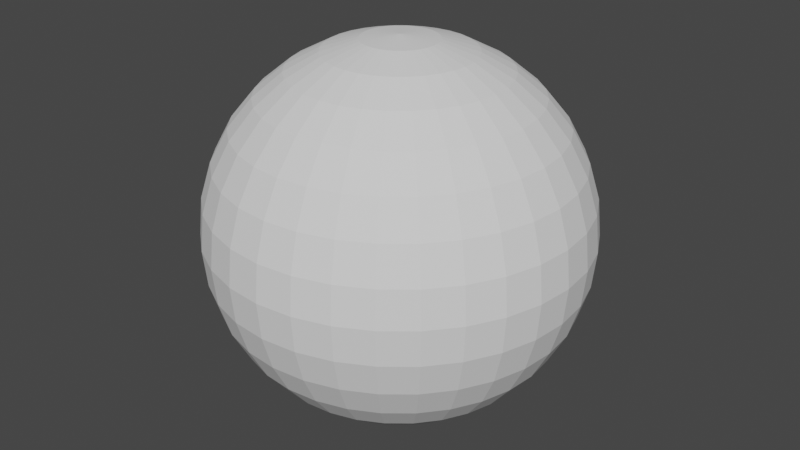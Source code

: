 # Source: videoSphere.blend  (saved by Blender 2.92.15; exported with 4.5.12 LTS)
import bpy
from mathutils import Matrix  # noqa: F401  (used for matrix-valued properties, if any)

bpy.ops.wm.read_factory_settings(use_empty=True)
scene = bpy.context.scene
scene.name = 'Scene'

# ---- collections
col_collection = bpy.data.collections.new('Collection'); scene.collection.children.link(col_collection)

# ---- world
world_world = bpy.data.worlds.new('World'); scene.world = world_world
world_world.use_nodes = True; world_world.node_tree.nodes.clear()
_N = world_world.node_tree.nodes; _L = world_world.node_tree.links
n0 = _N.new('ShaderNodeOutputWorld'); n0.name = 'World Output'; n0.location = (300, 300)
n1 = _N.new('ShaderNodeBackground'); n1.name = 'Background'; n1.location = (10, 300)
n1.inputs[0].default_value = (0.05088, 0.05088, 0.05088, 1.0)
_L.new(n1.outputs[0], n0.inputs[0])
n0.is_active_output = True
world_world.color = (0.05088, 0.05088, 0.05088)
world_world.use_sun_shadow = False
world_world.sun_shadow_jitter_overblur = 0.0

# ---- meshes
me_sphere = bpy.data.meshes.new('Sphere')
me_sphere.from_pydata([(0.09428, -2.689e-08, 0.474), (0.1849, 6.613e-09, 0.4465), (0.2685, 3.749e-08, 0.4018), (0.3417, 6.455e-08, 0.3417), (0.4018, 8.676e-08, 0.2685), (0.4465, 1.033e-07, 0.1849), (0.474, 1.134e-07, 0.09428), (0.4833, 1.169e-07, 3.649e-08), (0.474, 1.134e-07, -0.09428), (0.2685, 3.749e-08, -0.4018), (0.09247, -0.01839, 0.474), (0.1814, -0.03608, 0.4465), (0.2633, -0.05238, 0.4018), (0.3352, -0.06667, 0.3417), (0.3941, -0.07839, 0.2685), (0.4379, -0.0871, 0.1849), (0.4649, -0.09247, 0.09428), (0.474, -0.09428, 3.649e-08), (0.4649, -0.09247, -0.09428), (0.4379, -0.0871, -0.1849), (0.3941, -0.07839, -0.2685), (0.3352, -0.06667, -0.3417), (0.2633, -0.05238, -0.4018), (0.1814, -0.03608, -0.4465), (0.09247, -0.01839, -0.474), (0.0871, -0.03608, 0.474), (0.1709, -0.07077, 0.4465), (0.248, -0.1027, 0.4018), (0.3157, -0.1308, 0.3417), (0.3712, -0.1538, 0.2685), (0.4125, -0.1709, 0.1849), (0.4379, -0.1814, 0.09428), (0.4465, -0.1849, 3.649e-08), (0.4379, -0.1814, -0.09428), (0.4125, -0.1709, -0.1849), (0.3712, -0.1538, -0.2685), (0.3157, -0.1308, -0.3417), (0.248, -0.1027, -0.4018), (0.1709, -0.07077, -0.4465), (0.0871, -0.03608, -0.474), (0.07839, -0.05238, 0.474), (0.1538, -0.1027, 0.4465), (0.2232, -0.1492, 0.4018), (0.2841, -0.1898, 0.3417), (0.3341, -0.2232, 0.2685), (0.3712, -0.248, 0.1849), (0.3941, -0.2633, 0.09428), (0.4018, -0.2685, 3.649e-08), (0.3941, -0.2633, -0.09428), (0.3712, -0.248, -0.1849), (0.3341, -0.2232, -0.2685), (0.2841, -0.1898, -0.3417), (0.2232, -0.1492, -0.4018), (0.1538, -0.1027, -0.4465), (0.07839, -0.05238, -0.474), (0.06667, -0.06667, 0.474), (0.1308, -0.1308, 0.4465), (0.1898, -0.1898, 0.4018), (0.2416, -0.2416, 0.3417), (0.2841, -0.2841, 0.2685), (0.3157, -0.3157, 0.1849), (0.3352, -0.3352, 0.09428), (0.3417, -0.3417, 3.649e-08), (0.3352, -0.3352, -0.09428), (0.3157, -0.3157, -0.1849), (0.2841, -0.2841, -0.2685), (0.2416, -0.2416, -0.3417), (0.1898, -0.1898, -0.4018), (0.1308, -0.1308, -0.4465), (0.06667, -0.06667, -0.474), (0.05238, -0.07839, 0.474), (0.1027, -0.1538, 0.4465), (0.1492, -0.2232, 0.4018), (0.1898, -0.2841, 0.3417), (0.2232, -0.3341, 0.2685), (0.248, -0.3712, 0.1849), (0.2633, -0.3941, 0.09428), (0.2685, -0.4018, 3.649e-08), (0.2633, -0.3941, -0.09428), (0.248, -0.3712, -0.1849), (0.2232, -0.3341, -0.2685), (0.1898, -0.2841, -0.3417), (0.1492, -0.2232, -0.4018), (0.1027, -0.1538, -0.4465), (0.05238, -0.07839, -0.474), (0.03608, -0.0871, 0.474), (0.07077, -0.1709, 0.4465), (0.1027, -0.248, 0.4018), (0.1308, -0.3157, 0.3417), (0.1538, -0.3712, 0.2685), (0.1709, -0.4125, 0.1849), (0.1814, -0.4379, 0.09428), (0.1849, -0.4465, 3.649e-08), (0.1814, -0.4379, -0.09428), (0.1709, -0.4125, -0.1849), (0.1538, -0.3712, -0.2685), (0.1308, -0.3157, -0.3417), (0.1027, -0.248, -0.4018), (0.07077, -0.1709, -0.4465), (0.03608, -0.0871, -0.474), (0.01839, -0.09247, 0.474), (0.03608, -0.1814, 0.4465), (0.05238, -0.2633, 0.4018), (0.06667, -0.3352, 0.3417), (0.07839, -0.3941, 0.2685), (0.0871, -0.4379, 0.1849), (0.09247, -0.4649, 0.09428), (0.09428, -0.474, 3.649e-08), (0.09247, -0.4649, -0.09428), (0.0871, -0.4379, -0.1849), (0.07839, -0.3941, -0.2685), (0.06667, -0.3352, -0.3417), (0.05238, -0.2633, -0.4018), (0.03608, -0.1814, -0.4465), (0.01839, -0.09247, -0.474), (2.514e-08, -0.09428, 0.474), (6.224e-08, -0.1849, 0.4465), (9.672e-08, -0.2685, 0.4018), (1.202e-07, -0.3417, 0.3417), (1.352e-07, -0.4018, 0.2685), (1.805e-07, -0.4465, 0.1849), (1.33e-07, -0.474, 0.09428), (1.437e-07, -0.4833, 3.649e-08), (1.33e-07, -0.474, -0.09428), (2.021e-07, -0.4465, -0.1849), (1.352e-07, -0.4018, -0.2685), (1.202e-07, -0.3417, -0.3417), (8.231e-08, -0.2685, -0.4018), (6.944e-08, -0.1849, -0.4465), (3.414e-08, -0.09428, -0.474), (-0.01839, -0.09247, 0.474), (-0.03608, -0.1814, 0.4465), (-0.05238, -0.2633, 0.4018), (-0.06667, -0.3352, 0.3417), (-0.07839, -0.3941, 0.2685), (-0.0871, -0.4379, 0.1849), (-0.09247, -0.4649, 0.09428), (-0.09428, -0.474, 3.649e-08), (-0.09247, -0.4649, -0.09428), (-0.0871, -0.4379, -0.1849), (-0.07839, -0.3941, -0.2685), (-0.06667, -0.3352, -0.3417), (-0.05238, -0.2633, -0.4018), (-0.03608, -0.1814, -0.4465), (-0.01839, -0.09247, -0.474), (-0.03608, -0.0871, 0.474), (-0.07077, -0.1709, 0.4465), (-0.1027, -0.248, 0.4018), (-0.1308, -0.3157, 0.3417), (-0.1538, -0.3712, 0.2685), (-0.1709, -0.4125, 0.1849), (-0.1814, -0.4379, 0.09428), (-0.1849, -0.4465, 3.649e-08), (-0.1814, -0.4379, -0.09428), (-0.1709, -0.4125, -0.1849), (-0.1538, -0.3712, -0.2685), (-0.1308, -0.3157, -0.3417), (-0.1027, -0.248, -0.4018), (-0.07077, -0.1709, -0.4465), (-0.03608, -0.0871, -0.474), (-0.05238, -0.07839, 0.474), (-0.1027, -0.1538, 0.4465), (-0.1492, -0.2232, 0.4018), (-0.1898, -0.2841, 0.3417), (-0.2232, -0.3341, 0.2685), (-0.248, -0.3712, 0.1849), (-0.2633, -0.3941, 0.09428), (-0.2685, -0.4018, 3.649e-08), (-0.2633, -0.3941, -0.09428), (-0.248, -0.3712, -0.1849), (-0.2232, -0.3341, -0.2685), (-0.1898, -0.2841, -0.3417), (-0.1492, -0.2232, -0.4018), (-0.1027, -0.1538, -0.4465), (-0.05238, -0.07839, -0.474), (-0.06667, -0.06667, 0.474), (-0.1308, -0.1308, 0.4465), (-0.1898, -0.1898, 0.4018), (-0.2416, -0.2416, 0.3417), (-0.2841, -0.2841, 0.2685), (-0.3157, -0.3157, 0.1849), (-0.3352, -0.3352, 0.09428), (-0.3417, -0.3417, 3.649e-08), (-0.3352, -0.3352, -0.09428), (-0.3157, -0.3157, -0.1849), (-0.2841, -0.2841, -0.2685), (-0.2416, -0.2416, -0.3417), (-0.1898, -0.1898, -0.4018), (-0.1308, -0.1308, -0.4465), (-0.06667, -0.06667, -0.474), (-0.07839, -0.05238, 0.474), (-0.1538, -0.1027, 0.4465), (-0.2232, -0.1492, 0.4018), (-0.2841, -0.1898, 0.3417), (-0.3341, -0.2232, 0.2685), (-0.3712, -0.248, 0.1849), (-0.3941, -0.2633, 0.09428), (-0.4018, -0.2685, 3.649e-08), (-0.3941, -0.2633, -0.09428), (-0.3712, -0.248, -0.1849), (-0.3341, -0.2232, -0.2685), (-0.2841, -0.1898, -0.3417), (-0.2232, -0.1492, -0.4018), (-0.1538, -0.1027, -0.4465), (-0.07839, -0.05238, -0.474), (-9.321e-09, -6.173e-08, -0.4833), (-0.0871, -0.03608, 0.474), (-0.1709, -0.07077, 0.4465), (-0.248, -0.1027, 0.4018), (-0.3157, -0.1308, 0.3417), (-0.3712, -0.1538, 0.2685), (-0.4125, -0.1709, 0.1849), (-0.4379, -0.1814, 0.09428), (-0.4465, -0.1849, 3.649e-08), (-0.4379, -0.1814, -0.09428), (-0.4125, -0.1709, -0.1849), (-0.3712, -0.1538, -0.2685), (-0.3157, -0.1308, -0.3417), (-0.248, -0.1027, -0.4018), (-0.1709, -0.07077, -0.4465), (-0.0871, -0.03608, -0.474), (-0.09247, -0.01839, 0.474), (-0.1814, -0.03608, 0.4465), (-0.2633, -0.05238, 0.4018), (-0.3352, -0.06667, 0.3417), (-0.3941, -0.07839, 0.2685), (-0.4379, -0.0871, 0.1849), (-0.4649, -0.09247, 0.09428), (-0.474, -0.09428, 3.649e-08), (-0.4649, -0.09247, -0.09428), (-0.4379, -0.0871, -0.1849), (-0.3941, -0.07839, -0.2685), (-0.3352, -0.06667, -0.3417), (-0.2633, -0.05238, -0.4018), (-0.1814, -0.03608, -0.4465), (-0.09247, -0.01839, -0.474), (-0.09428, -9.309e-08, 0.474), (-0.1849, -1.5e-07, 0.4465), (-0.2685, -1.737e-07, 0.4018), (-0.3417, -1.755e-07, 0.3417), (-0.4018, -1.689e-07, 0.2685), (-0.4465, -2.574e-07, 0.1849), (-0.474, -1.956e-07, 0.09428), (-0.4833, -1.918e-07, 3.649e-08), (-0.474, -1.956e-07, -0.09428), (-0.4465, -2.574e-07, -0.1849), (-0.4018, -1.689e-07, -0.2685), (-0.3417, -1.755e-07, -0.3417), (-0.2685, -1.557e-07, -0.4018), (-0.1849, -1.32e-07, -0.4465), (-0.09428, -9.849e-08, -0.474), (-0.09247, 0.01839, 0.474), (-0.1814, 0.03608, 0.4465), (-0.2633, 0.05238, 0.4018), (-0.3352, 0.06667, 0.3417), (-0.3941, 0.07839, 0.2685), (-0.4379, 0.0871, 0.1849), (-0.4649, 0.09247, 0.09428), (-0.474, 0.09428, 3.649e-08), (-0.4649, 0.09247, -0.09428), (-0.4379, 0.0871, -0.1849), (-0.3941, 0.07839, -0.2685), (-0.3352, 0.06667, -0.3417), (-0.2633, 0.05238, -0.4018), (-0.1814, 0.03608, -0.4465), (-0.09247, 0.01839, -0.474), (-0.0871, 0.03608, 0.474), (-0.1709, 0.07077, 0.4465), (-0.248, 0.1027, 0.4018), (-0.3157, 0.1308, 0.3417), (-0.3712, 0.1538, 0.2685), (-0.4125, 0.1709, 0.1849), (-0.4379, 0.1814, 0.09428), (-0.4465, 0.1849, 3.649e-08), (-0.4379, 0.1814, -0.09428), (-0.4125, 0.1709, -0.1849), (-0.3712, 0.1538, -0.2685), (-0.3157, 0.1308, -0.3417), (-0.248, 0.1027, -0.4018), (-0.1709, 0.07077, -0.4465), (-0.0871, 0.03608, -0.474), (-0.07839, 0.05238, 0.474), (-0.1538, 0.1027, 0.4465), (-0.2232, 0.1492, 0.4018), (-0.2841, 0.1898, 0.3417), (-0.3341, 0.2232, 0.2685), (-0.3712, 0.248, 0.1849), (-0.3941, 0.2633, 0.09428), (-0.4018, 0.2685, 3.649e-08), (-0.3941, 0.2633, -0.09428), (-0.3712, 0.248, -0.1849), (-0.3341, 0.2232, -0.2685), (-0.2841, 0.1898, -0.3417), (-0.2232, 0.1492, -0.4018), (-0.1538, 0.1027, -0.4465), (-0.07839, 0.05238, -0.474), (-1.207e-07, 4.962e-08, 0.4833), (-0.06667, 0.06667, 0.474), (-0.1308, 0.1308, 0.4465), (-0.1898, 0.1898, 0.4018), (-0.2416, 0.2416, 0.3417), (-0.2841, 0.2841, 0.2685), (-0.3157, 0.3157, 0.1849), (-0.3352, 0.3352, 0.09428), (-0.3417, 0.3417, 3.649e-08), (-0.3352, 0.3352, -0.09428), (-0.3157, 0.3157, -0.1849), (-0.2841, 0.2841, -0.2685), (-0.2416, 0.2416, -0.3417), (-0.1898, 0.1898, -0.4018), (-0.1308, 0.1308, -0.4465), (-0.06667, 0.06667, -0.474), (-0.05238, 0.07839, 0.474), (-0.1027, 0.1538, 0.4465), (-0.1492, 0.2232, 0.4018), (-0.1898, 0.2841, 0.3417), (-0.2232, 0.3341, 0.2685), (-0.248, 0.3712, 0.1849), (-0.2633, 0.3941, 0.09428), (-0.2685, 0.4018, 3.649e-08), (-0.2633, 0.3941, -0.09428), (-0.248, 0.3712, -0.1849), (-0.2232, 0.3341, -0.2685), (-0.1898, 0.2841, -0.3417), (-0.1492, 0.2232, -0.4018), (-0.1027, 0.1538, -0.4465), (-0.05238, 0.07839, -0.474), (-0.03608, 0.0871, 0.474), (-0.07077, 0.1709, 0.4465), (-0.1027, 0.248, 0.4018), (-0.1308, 0.3157, 0.3417), (-0.1538, 0.3712, 0.2685), (-0.1709, 0.4125, 0.1849), (-0.1814, 0.4379, 0.09428), (-0.1849, 0.4465, 3.649e-08), (-0.1814, 0.4379, -0.09428), (-0.1709, 0.4125, -0.1849), (-0.1538, 0.3712, -0.2685), (-0.1308, 0.3157, -0.3417), (-0.1027, 0.248, -0.4018), (-0.07077, 0.1709, -0.4465), (-0.03608, 0.0871, -0.474), (-0.01839, 0.09247, 0.474), (-0.03608, 0.1814, 0.4465), (-0.05238, 0.2633, 0.4018), (-0.06667, 0.3352, 0.3417), (-0.07839, 0.3941, 0.2685), (-0.0871, 0.4379, 0.1849), (-0.09247, 0.4649, 0.09428), (-0.09428, 0.474, 3.649e-08), (-0.09247, 0.4649, -0.09428), (-0.0871, 0.4379, -0.1849), (-0.07839, 0.3941, -0.2685), (-0.06667, 0.3352, -0.3417), (-0.05238, 0.2633, -0.4018), (-0.03608, 0.1814, -0.4465), (-0.01839, 0.09247, -0.474), (-3.734e-08, 0.09428, 0.474), (-5.644e-08, 0.1849, 0.4465), (-8.732e-08, 0.2685, 0.4018), (-6.758e-08, 0.3417, 0.3417), (-6.818e-08, 0.4018, 0.2685), (-1.711e-07, 0.4465, 0.1849), (-7.325e-08, 0.474, 0.09428), (-9.828e-08, 0.4833, 3.649e-08), (-7.325e-08, 0.474, -0.09428), (-1.711e-07, 0.4465, -0.1849), (-6.818e-08, 0.4018, -0.2685), (-6.758e-08, 0.3417, -0.3417), (-7.652e-08, 0.2685, -0.4018), (-4.204e-08, 0.1849, -0.4465), (-3.915e-08, 0.09428, -0.474), (0.01839, 0.09247, 0.474), (0.03608, 0.1814, 0.4465), (0.05238, 0.2633, 0.4018), (0.06667, 0.3352, 0.3417), (0.07839, 0.3941, 0.2685), (0.0871, 0.4379, 0.1849), (0.09247, 0.4649, 0.09428), (0.09428, 0.474, 3.649e-08), (0.09247, 0.4649, -0.09428), (0.0871, 0.4379, -0.1849), (0.07839, 0.3941, -0.2685), (0.06667, 0.3352, -0.3417), (0.05238, 0.2633, -0.4018), (0.03608, 0.1814, -0.4465), (0.01839, 0.09247, -0.474), (0.03608, 0.0871, 0.474), (0.07077, 0.1709, 0.4465), (0.1027, 0.248, 0.4018), (0.1308, 0.3157, 0.3417), (0.1538, 0.3712, 0.2685), (0.1709, 0.4125, 0.1849), (0.1814, 0.4379, 0.09428), (0.1849, 0.4465, 3.649e-08), (0.1814, 0.4379, -0.09428), (0.1709, 0.4125, -0.1849), (0.1538, 0.3712, -0.2685), (0.1308, 0.3157, -0.3417), (0.1027, 0.248, -0.4018), (0.07077, 0.1709, -0.4465), (0.03608, 0.0871, -0.474), (0.05238, 0.07839, 0.474), (0.1027, 0.1538, 0.4465), (0.1492, 0.2232, 0.4018), (0.1898, 0.2841, 0.3417), (0.2232, 0.3341, 0.2685), (0.248, 0.3712, 0.1849), (0.2633, 0.3941, 0.09428), (0.2685, 0.4018, 3.649e-08), (0.2633, 0.3941, -0.09428), (0.248, 0.3712, -0.1849), (0.2232, 0.3341, -0.2685), (0.1898, 0.2841, -0.3417), (0.1492, 0.2232, -0.4018), (0.1027, 0.1538, -0.4465), (0.05238, 0.07839, -0.474), (0.06667, 0.06667, 0.474), (0.1308, 0.1308, 0.4465), (0.1898, 0.1898, 0.4018), (0.2416, 0.2416, 0.3417), (0.2841, 0.2841, 0.2685), (0.3157, 0.3157, 0.1849), (0.3352, 0.3352, 0.09428), (0.3417, 0.3417, 3.649e-08), (0.3352, 0.3352, -0.09428), (0.3157, 0.3157, -0.1849), (0.2841, 0.2841, -0.2685), (0.2416, 0.2416, -0.3417), (0.1898, 0.1898, -0.4018), (0.1308, 0.1308, -0.4465), (0.06667, 0.06667, -0.474), (0.07839, 0.05238, 0.474), (0.1538, 0.1027, 0.4465), (0.2232, 0.1492, 0.4018), (0.2841, 0.1898, 0.3417), (0.3341, 0.2232, 0.2685), (0.3712, 0.248, 0.1849), (0.3941, 0.2633, 0.09428), (0.4018, 0.2685, 3.649e-08), (0.3941, 0.2633, -0.09428), (0.3712, 0.248, -0.1849), (0.3341, 0.2232, -0.2685), (0.2841, 0.1898, -0.3417), (0.2232, 0.1492, -0.4018), (0.1538, 0.1027, -0.4465), (0.07839, 0.05238, -0.474), (0.0871, 0.03608, 0.474), (0.1709, 0.07077, 0.4465), (0.248, 0.1027, 0.4018), (0.3157, 0.1308, 0.3417), (0.3712, 0.1538, 0.2685), (0.4125, 0.1709, 0.1849), (0.4379, 0.1814, 0.09428), (0.4465, 0.1849, 3.649e-08), (0.4379, 0.1814, -0.09428), (0.4125, 0.1709, -0.1849), (0.3712, 0.1538, -0.2685), (0.3157, 0.1308, -0.3417), (0.248, 0.1027, -0.4018), (0.1709, 0.07077, -0.4465), (0.0871, 0.03608, -0.474), (0.09247, 0.01839, 0.474), (0.1814, 0.03608, 0.4465), (0.2633, 0.05238, 0.4018), (0.3352, 0.06667, 0.3417), (0.3941, 0.07839, 0.2685), (0.4379, 0.0871, 0.1849), (0.4649, 0.09247, 0.09428), (0.474, 0.09428, 3.649e-08), (0.4649, 0.09247, -0.09428), (0.4379, 0.0871, -0.1849), (0.3941, 0.07839, -0.2685), (0.3352, 0.06667, -0.3417), (0.2633, 0.05238, -0.4018), (0.1814, 0.03608, -0.4465), (0.09247, 0.01839, -0.474), (0.4465, 7.255e-08, -0.1849), (0.4018, -4.477e-08, -0.2685), (0.3417, -9.375e-09, -0.3417), (0.1849, -3.131e-08, -0.4465), (0.09428, -3.421e-08, -0.474)], [], [(4, 14, 13, 3), (9, 22, 21, 479), (5, 15, 14, 4), (480, 23, 22, 9), (6, 16, 15, 5), (481, 24, 23, 480), (7, 17, 16, 6), (0, 10, 296), (205, 24, 481), (8, 18, 17, 7), (1, 11, 10, 0), (477, 19, 18, 8), (2, 12, 11, 1), (478, 20, 19, 477), (3, 13, 12, 2), (479, 21, 20, 478), (20, 35, 34, 19), (13, 28, 27, 12), (21, 36, 35, 20), (14, 29, 28, 13), (22, 37, 36, 21), (15, 30, 29, 14), (23, 38, 37, 22), (16, 31, 30, 15), (24, 39, 38, 23), (17, 32, 31, 16), (10, 25, 296), (205, 39, 24), (18, 33, 32, 17), (11, 26, 25, 10), (19, 34, 33, 18), (12, 27, 26, 11), (39, 54, 53, 38), (32, 47, 46, 31), (25, 40, 296), (205, 54, 39), (33, 48, 47, 32), (26, 41, 40, 25), (34, 49, 48, 33), (27, 42, 41, 26), (35, 50, 49, 34), (28, 43, 42, 27), (36, 51, 50, 35), (29, 44, 43, 28), (37, 52, 51, 36), (30, 45, 44, 29), (38, 53, 52, 37), (31, 46, 45, 30), (51, 66, 65, 50), (44, 59, 58, 43), (52, 67, 66, 51), (45, 60, 59, 44), (53, 68, 67, 52), (46, 61, 60, 45), (54, 69, 68, 53), (47, 62, 61, 46), (40, 55, 296), (205, 69, 54), (48, 63, 62, 47), (41, 56, 55, 40), (49, 64, 63, 48), (42, 57, 56, 41), (50, 65, 64, 49), (43, 58, 57, 42), (55, 70, 296), (205, 84, 69), (63, 78, 77, 62), (56, 71, 70, 55), (64, 79, 78, 63), (57, 72, 71, 56), (65, 80, 79, 64), (58, 73, 72, 57), (66, 81, 80, 65), (59, 74, 73, 58), (67, 82, 81, 66), (60, 75, 74, 59), (68, 83, 82, 67), (61, 76, 75, 60), (69, 84, 83, 68), (62, 77, 76, 61), (74, 89, 88, 73), (82, 97, 96, 81), (75, 90, 89, 74), (83, 98, 97, 82), (76, 91, 90, 75), (84, 99, 98, 83), (77, 92, 91, 76), (70, 85, 296), (205, 99, 84), (78, 93, 92, 77), (71, 86, 85, 70), (79, 94, 93, 78), (72, 87, 86, 71), (80, 95, 94, 79), (73, 88, 87, 72), (81, 96, 95, 80), (93, 108, 107, 92), (86, 101, 100, 85), (94, 109, 108, 93), (87, 102, 101, 86), (95, 110, 109, 94), (88, 103, 102, 87), (96, 111, 110, 95), (89, 104, 103, 88), (97, 112, 111, 96), (90, 105, 104, 89), (98, 113, 112, 97), (91, 106, 105, 90), (99, 114, 113, 98), (92, 107, 106, 91), (85, 100, 296), (205, 114, 99), (112, 127, 126, 111), (105, 120, 119, 104), (113, 128, 127, 112), (106, 121, 120, 105), (114, 129, 128, 113), (107, 122, 121, 106), (100, 115, 296), (205, 129, 114), (108, 123, 122, 107), (101, 116, 115, 100), (109, 124, 123, 108), (102, 117, 116, 101), (110, 125, 124, 109), (103, 118, 117, 102), (111, 126, 125, 110), (104, 119, 118, 103), (116, 131, 130, 115), (124, 139, 138, 123), (117, 132, 131, 116), (125, 140, 139, 124), (118, 133, 132, 117), (126, 141, 140, 125), (119, 134, 133, 118), (127, 142, 141, 126), (120, 135, 134, 119), (128, 143, 142, 127), (121, 136, 135, 120), (129, 144, 143, 128), (122, 137, 136, 121), (115, 130, 296), (205, 144, 129), (123, 138, 137, 122), (135, 150, 149, 134), (143, 158, 157, 142), (136, 151, 150, 135), (144, 159, 158, 143), (137, 152, 151, 136), (130, 145, 296), (205, 159, 144), (138, 153, 152, 137), (131, 146, 145, 130), (139, 154, 153, 138), (132, 147, 146, 131), (140, 155, 154, 139), (133, 148, 147, 132), (141, 156, 155, 140), (134, 149, 148, 133), (142, 157, 156, 141), (154, 169, 168, 153), (147, 162, 161, 146), (155, 170, 169, 154), (148, 163, 162, 147), (156, 171, 170, 155), (149, 164, 163, 148), (157, 172, 171, 156), (150, 165, 164, 149), (158, 173, 172, 157), (151, 166, 165, 150), (159, 174, 173, 158), (152, 167, 166, 151), (145, 160, 296), (205, 174, 159), (153, 168, 167, 152), (146, 161, 160, 145), (173, 188, 187, 172), (166, 181, 180, 165), (174, 189, 188, 173), (167, 182, 181, 166), (160, 175, 296), (205, 189, 174), (168, 183, 182, 167), (161, 176, 175, 160), (169, 184, 183, 168), (162, 177, 176, 161), (170, 185, 184, 169), (163, 178, 177, 162), (171, 186, 185, 170), (164, 179, 178, 163), (172, 187, 186, 171), (165, 180, 179, 164), (185, 200, 199, 184), (178, 193, 192, 177), (186, 201, 200, 185), (179, 194, 193, 178), (187, 202, 201, 186), (180, 195, 194, 179), (188, 203, 202, 187), (181, 196, 195, 180), (189, 204, 203, 188), (182, 197, 196, 181), (175, 190, 296), (205, 204, 189), (183, 198, 197, 182), (176, 191, 190, 175), (184, 199, 198, 183), (177, 192, 191, 176), (204, 220, 219, 203), (197, 213, 212, 196), (190, 206, 296), (205, 220, 204), (198, 214, 213, 197), (191, 207, 206, 190), (199, 215, 214, 198), (192, 208, 207, 191), (200, 216, 215, 199), (193, 209, 208, 192), (201, 217, 216, 200), (194, 210, 209, 193), (202, 218, 217, 201), (195, 211, 210, 194), (203, 219, 218, 202), (196, 212, 211, 195), (209, 224, 223, 208), (217, 232, 231, 216), (210, 225, 224, 209), (218, 233, 232, 217), (211, 226, 225, 210), (219, 234, 233, 218), (212, 227, 226, 211), (220, 235, 234, 219), (213, 228, 227, 212), (206, 221, 296), (205, 235, 220), (214, 229, 228, 213), (207, 222, 221, 206), (215, 230, 229, 214), (208, 223, 222, 207), (216, 231, 230, 215), (228, 243, 242, 227), (221, 236, 296), (205, 250, 235), (229, 244, 243, 228), (222, 237, 236, 221), (230, 245, 244, 229), (223, 238, 237, 222), (231, 246, 245, 230), (224, 239, 238, 223), (232, 247, 246, 231), (225, 240, 239, 224), (233, 248, 247, 232), (226, 241, 240, 225), (234, 249, 248, 233), (227, 242, 241, 226), (235, 250, 249, 234), (247, 262, 261, 246), (240, 255, 254, 239), (248, 263, 262, 247), (241, 256, 255, 240), (249, 264, 263, 248), (242, 257, 256, 241), (250, 265, 264, 249), (243, 258, 257, 242), (236, 251, 296), (205, 265, 250), (244, 259, 258, 243), (237, 252, 251, 236), (245, 260, 259, 244), (238, 253, 252, 237), (246, 261, 260, 245), (239, 254, 253, 238), (251, 266, 296), (205, 280, 265), (259, 274, 273, 258), (252, 267, 266, 251), (260, 275, 274, 259), (253, 268, 267, 252), (261, 276, 275, 260), (254, 269, 268, 253), (262, 277, 276, 261), (255, 270, 269, 254), (263, 278, 277, 262), (256, 271, 270, 255), (264, 279, 278, 263), (257, 272, 271, 256), (265, 280, 279, 264), (258, 273, 272, 257), (270, 285, 284, 269), (278, 293, 292, 277), (271, 286, 285, 270), (279, 294, 293, 278), (272, 287, 286, 271), (280, 295, 294, 279), (273, 288, 287, 272), (266, 281, 296), (205, 295, 280), (274, 289, 288, 273), (267, 282, 281, 266), (275, 290, 289, 274), (268, 283, 282, 267), (276, 291, 290, 275), (269, 284, 283, 268), (277, 292, 291, 276), (289, 305, 304, 288), (282, 298, 297, 281), (290, 306, 305, 289), (283, 299, 298, 282), (291, 307, 306, 290), (284, 300, 299, 283), (292, 308, 307, 291), (285, 301, 300, 284), (293, 309, 308, 292), (286, 302, 301, 285), (294, 310, 309, 293), (287, 303, 302, 286), (295, 311, 310, 294), (288, 304, 303, 287), (281, 297, 296), (205, 311, 295), (309, 324, 323, 308), (302, 317, 316, 301), (310, 325, 324, 309), (303, 318, 317, 302), (311, 326, 325, 310), (304, 319, 318, 303), (297, 312, 296), (205, 326, 311), (305, 320, 319, 304), (298, 313, 312, 297), (306, 321, 320, 305), (299, 314, 313, 298), (307, 322, 321, 306), (300, 315, 314, 299), (308, 323, 322, 307), (301, 316, 315, 300), (321, 336, 335, 320), (314, 329, 328, 313), (322, 337, 336, 321), (315, 330, 329, 314), (323, 338, 337, 322), (316, 331, 330, 315), (324, 339, 338, 323), (317, 332, 331, 316), (325, 340, 339, 324), (318, 333, 332, 317), (326, 341, 340, 325), (319, 334, 333, 318), (312, 327, 296), (205, 341, 326), (320, 335, 334, 319), (313, 328, 327, 312), (340, 355, 354, 339), (333, 348, 347, 332), (341, 356, 355, 340), (334, 349, 348, 333), (327, 342, 296), (205, 356, 341), (335, 350, 349, 334), (328, 343, 342, 327), (336, 351, 350, 335), (329, 344, 343, 328), (337, 352, 351, 336), (330, 345, 344, 329), (338, 353, 352, 337), (331, 346, 345, 330), (339, 354, 353, 338), (332, 347, 346, 331), (344, 359, 358, 343), (352, 367, 366, 351), (345, 360, 359, 344), (353, 368, 367, 352), (346, 361, 360, 345), (354, 369, 368, 353), (347, 362, 361, 346), (355, 370, 369, 354), (348, 363, 362, 347), (356, 371, 370, 355), (349, 364, 363, 348), (342, 357, 296), (205, 371, 356), (350, 365, 364, 349), (343, 358, 357, 342), (351, 366, 365, 350), (363, 378, 377, 362), (371, 386, 385, 370), (364, 379, 378, 363), (357, 372, 296), (205, 386, 371), (365, 380, 379, 364), (358, 373, 372, 357), (366, 381, 380, 365), (359, 374, 373, 358), (367, 382, 381, 366), (360, 375, 374, 359), (368, 383, 382, 367), (361, 376, 375, 360), (369, 384, 383, 368), (362, 377, 376, 361), (370, 385, 384, 369), (382, 397, 396, 381), (375, 390, 389, 374), (383, 398, 397, 382), (376, 391, 390, 375), (384, 399, 398, 383), (377, 392, 391, 376), (385, 400, 399, 384), (378, 393, 392, 377), (386, 401, 400, 385), (379, 394, 393, 378), (372, 387, 296), (205, 401, 386), (380, 395, 394, 379), (373, 388, 387, 372), (381, 396, 395, 380), (374, 389, 388, 373), (401, 416, 415, 400), (394, 409, 408, 393), (387, 402, 296), (205, 416, 401), (395, 410, 409, 394), (388, 403, 402, 387), (396, 411, 410, 395), (389, 404, 403, 388), (397, 412, 411, 396), (390, 405, 404, 389), (398, 413, 412, 397), (391, 406, 405, 390), (399, 414, 413, 398), (392, 407, 406, 391), (400, 415, 414, 399), (393, 408, 407, 392), (405, 420, 419, 404), (413, 428, 427, 412), (406, 421, 420, 405), (414, 429, 428, 413), (407, 422, 421, 406), (415, 430, 429, 414), (408, 423, 422, 407), (416, 431, 430, 415), (409, 424, 423, 408), (402, 417, 296), (205, 431, 416), (410, 425, 424, 409), (403, 418, 417, 402), (411, 426, 425, 410), (404, 419, 418, 403), (412, 427, 426, 411), (424, 439, 438, 423), (417, 432, 296), (205, 446, 431), (425, 440, 439, 424), (418, 433, 432, 417), (426, 441, 440, 425), (419, 434, 433, 418), (427, 442, 441, 426), (420, 435, 434, 419), (428, 443, 442, 427), (421, 436, 435, 420), (429, 444, 443, 428), (422, 437, 436, 421), (430, 445, 444, 429), (423, 438, 437, 422), (431, 446, 445, 430), (443, 458, 457, 442), (436, 451, 450, 435), (444, 459, 458, 443), (437, 452, 451, 436), (445, 460, 459, 444), (438, 453, 452, 437), (446, 461, 460, 445), (439, 454, 453, 438), (432, 447, 296), (205, 461, 446), (440, 455, 454, 439), (433, 448, 447, 432), (441, 456, 455, 440), (434, 449, 448, 433), (442, 457, 456, 441), (435, 450, 449, 434), (205, 476, 461), (455, 470, 469, 454), (448, 463, 462, 447), (456, 471, 470, 455), (449, 464, 463, 448), (457, 472, 471, 456), (450, 465, 464, 449), (458, 473, 472, 457), (451, 466, 465, 450), (459, 474, 473, 458), (452, 467, 466, 451), (460, 475, 474, 459), (453, 468, 467, 452), (461, 476, 475, 460), (454, 469, 468, 453), (447, 462, 296), (474, 9, 479, 473), (467, 5, 4, 466), (475, 480, 9, 474), (468, 6, 5, 467), (476, 481, 480, 475), (469, 7, 6, 468), (462, 0, 296), (205, 481, 476), (470, 8, 7, 469), (463, 1, 0, 462), (471, 477, 8, 470), (464, 2, 1, 463), (472, 478, 477, 471), (465, 3, 2, 464), (473, 479, 478, 472), (466, 4, 3, 465)])
_uv = me_sphere.uv_layers.new(name='UVMap')
_uv.uv.foreach_set('vector', [0.25, 0.6875, 0.2813, 0.6875, 0.2813, 0.75, 0.25, 0.75, 0.25, 0.1875, 0.2813, 0.1875, 0.2813, 0.25, 0.25, 0.25, 0.25, 0.625, 0.2813, 0.625, 0.2813, 0.6875, 0.25, 0.6875, 0.25, 0.125, 0.2813, 0.125, 0.2813, 0.1875, 0.25, 0.1875, 0.25, 0.5625, 0.2813, 0.5625, 0.2813, 0.625, 0.25, 0.625, 0.25, 0.0625, 0.2813, 0.0625, 0.2813, 0.125, 0.25, 0.125, 0.25, 0.5, 0.2813, 0.5, 0.2813, 0.5625, 0.25, 0.5625, 0.25, 0.9375, 0.2813, 0.9375, 0.2656, 1.0, 0.2656, 0.0, 0.2813, 0.0625, 0.25, 0.0625, 0.25, 0.4375, 0.2813, 0.4375, 0.2813, 0.5, 0.25, 0.5, 0.25, 0.875, 0.2813, 0.875, 0.2813, 0.9375, 0.25, 0.9375, 0.25, 0.375, 0.2813, 0.375, 0.2813, 0.4375, 0.25, 0.4375, 0.25, 0.8125, 0.2813, 0.8125, 0.2813, 0.875, 0.25, 0.875, 0.25, 0.3125, 0.2813, 0.3125, 0.2813, 0.375, 0.25, 0.375, 0.25, 0.75, 0.2813, 0.75, 0.2813, 0.8125, 0.25, 0.8125, 0.25, 0.25, 0.2813, 0.25, 0.2813, 0.3125, 0.25, 0.3125, 0.2813, 0.3125, 0.3125, 0.3125, 0.3125, 0.375, 0.2813, 0.375, 0.2813, 0.75, 0.3125, 0.75, 0.3125, 0.8125, 0.2813, 0.8125, 0.2813, 0.25, 0.3125, 0.25, 0.3125, 0.3125, 0.2813, 0.3125, 0.2813, 0.6875, 0.3125, 0.6875, 0.3125, 0.75, 0.2813, 0.75, 0.2813, 0.1875, 0.3125, 0.1875, 0.3125, 0.25, 0.2813, 0.25, 0.2813, 0.625, 0.3125, 0.625, 0.3125, 0.6875, 0.2813, 0.6875, 0.2813, 0.125, 0.3125, 0.125, 0.3125, 0.1875, 0.2813, 0.1875, 0.2813, 0.5625, 0.3125, 0.5625, 0.3125, 0.625, 0.2813, 0.625, 0.2813, 0.0625, 0.3125, 0.0625, 0.3125, 0.125, 0.2813, 0.125, 0.2813, 0.5, 0.3125, 0.5, 0.3125, 0.5625, 0.2813, 0.5625, 0.2813, 0.9375, 0.3125, 0.9375, 0.2969, 1.0, 0.2969, 0.0, 0.3125, 0.0625, 0.2813, 0.0625, 0.2813, 0.4375, 0.3125, 0.4375, 0.3125, 0.5, 0.2813, 0.5, 0.2813, 0.875, 0.3125, 0.875, 0.3125, 0.9375, 0.2813, 0.9375, 0.2813, 0.375, 0.3125, 0.375, 0.3125, 0.4375, 0.2813, 0.4375, 0.2813, 0.8125, 0.3125, 0.8125, 0.3125, 0.875, 0.2813, 0.875, 0.3125, 0.0625, 0.3438, 0.0625, 0.3438, 0.125, 0.3125, 0.125, 0.3125, 0.5, 0.3438, 0.5, 0.3438, 0.5625, 0.3125, 0.5625, 0.3125, 0.9375, 0.3438, 0.9375, 0.3281, 1.0, 0.3281, 0.0, 0.3438, 0.0625, 0.3125, 0.0625, 0.3125, 0.4375, 0.3438, 0.4375, 0.3438, 0.5, 0.3125, 0.5, 0.3125, 0.875, 0.3438, 0.875, 0.3438, 0.9375, 0.3125, 0.9375, 0.3125, 0.375, 0.3438, 0.375, 0.3438, 0.4375, 0.3125, 0.4375, 0.3125, 0.8125, 0.3438, 0.8125, 0.3438, 0.875, 0.3125, 0.875, 0.3125, 0.3125, 0.3438, 0.3125, 0.3438, 0.375, 0.3125, 0.375, 0.3125, 0.75, 0.3438, 0.75, 0.3438, 0.8125, 0.3125, 0.8125, 0.3125, 0.25, 0.3438, 0.25, 0.3438, 0.3125, 0.3125, 0.3125, 0.3125, 0.6875, 0.3438, 0.6875, 0.3438, 0.75, 0.3125, 0.75, 0.3125, 0.1875, 0.3438, 0.1875, 0.3438, 0.25, 0.3125, 0.25, 0.3125, 0.625, 0.3438, 0.625, 0.3438, 0.6875, 0.3125, 0.6875, 0.3125, 0.125, 0.3438, 0.125, 0.3438, 0.1875, 0.3125, 0.1875, 0.3125, 0.5625, 0.3438, 0.5625, 0.3438, 0.625, 0.3125, 0.625, 0.3438, 0.25, 0.375, 0.25, 0.375, 0.3125, 0.3438, 0.3125, 0.3438, 0.6875, 0.375, 0.6875, 0.375, 0.75, 0.3438, 0.75, 0.3438, 0.1875, 0.375, 0.1875, 0.375, 0.25, 0.3438, 0.25, 0.3438, 0.625, 0.375, 0.625, 0.375, 0.6875, 0.3438, 0.6875, 0.3438, 0.125, 0.375, 0.125, 0.375, 0.1875, 0.3438, 0.1875, 0.3438, 0.5625, 0.375, 0.5625, 0.375, 0.625, 0.3438, 0.625, 0.3438, 0.0625, 0.375, 0.0625, 0.375, 0.125, 0.3438, 0.125, 0.3438, 0.5, 0.375, 0.5, 0.375, 0.5625, 0.3438, 0.5625, 0.3438, 0.9375, 0.375, 0.9375, 0.3594, 1.0, 0.3594, 0.0, 0.375, 0.0625, 0.3438, 0.0625, 0.3438, 0.4375, 0.375, 0.4375, 0.375, 0.5, 0.3438, 0.5, 0.3438, 0.875, 0.375, 0.875, 0.375, 0.9375, 0.3438, 0.9375, 0.3438, 0.375, 0.375, 0.375, 0.375, 0.4375, 0.3438, 0.4375, 0.3438, 0.8125, 0.375, 0.8125, 0.375, 0.875, 0.3438, 0.875, 0.3438, 0.3125, 0.375, 0.3125, 0.375, 0.375, 0.3438, 0.375, 0.3438, 0.75, 0.375, 0.75, 0.375, 0.8125, 0.3438, 0.8125, 0.375, 0.9375, 0.4063, 0.9375, 0.3906, 1.0, 0.3906, 0.0, 0.4063, 0.0625, 0.375, 0.0625, 0.375, 0.4375, 0.4063, 0.4375, 0.4063, 0.5, 0.375, 0.5, 0.375, 0.875, 0.4063, 0.875, 0.4063, 0.9375, 0.375, 0.9375, 0.375, 0.375, 0.4063, 0.375, 0.4063, 0.4375, 0.375, 0.4375, 0.375, 0.8125, 0.4063, 0.8125, 0.4063, 0.875, 0.375, 0.875, 0.375, 0.3125, 0.4063, 0.3125, 0.4063, 0.375, 0.375, 0.375, 0.375, 0.75, 0.4063, 0.75, 0.4063, 0.8125, 0.375, 0.8125, 0.375, 0.25, 0.4063, 0.25, 0.4063, 0.3125, 0.375, 0.3125, 0.375, 0.6875, 0.4063, 0.6875, 0.4063, 0.75, 0.375, 0.75, 0.375, 0.1875, 0.4063, 0.1875, 0.4063, 0.25, 0.375, 0.25, 0.375, 0.625, 0.4063, 0.625, 0.4063, 0.6875, 0.375, 0.6875, 0.375, 0.125, 0.4063, 0.125, 0.4063, 0.1875, 0.375, 0.1875, 0.375, 0.5625, 0.4063, 0.5625, 0.4063, 0.625, 0.375, 0.625, 0.375, 0.0625, 0.4063, 0.0625, 0.4063, 0.125, 0.375, 0.125, 0.375, 0.5, 0.4063, 0.5, 0.4063, 0.5625, 0.375, 0.5625, 0.4063, 0.6875, 0.4375, 0.6875, 0.4375, 0.75, 0.4063, 0.75, 0.4063, 0.1875, 0.4375, 0.1875, 0.4375, 0.25, 0.4063, 0.25, 0.4063, 0.625, 0.4375, 0.625, 0.4375, 0.6875, 0.4063, 0.6875, 0.4063, 0.125, 0.4375, 0.125, 0.4375, 0.1875, 0.4063, 0.1875, 0.4063, 0.5625, 0.4375, 0.5625, 0.4375, 0.625, 0.4063, 0.625, 0.4063, 0.0625, 0.4375, 0.0625, 0.4375, 0.125, 0.4063, 0.125, 0.4063, 0.5, 0.4375, 0.5, 0.4375, 0.5625, 0.4063, 0.5625, 0.4063, 0.9375, 0.4375, 0.9375, 0.4219, 1.0, 0.4219, 0.0, 0.4375, 0.0625, 0.4063, 0.0625, 0.4063, 0.4375, 0.4375, 0.4375, 0.4375, 0.5, 0.4063, 0.5, 0.4063, 0.875, 0.4375, 0.875, 0.4375, 0.9375, 0.4063, 0.9375, 0.4063, 0.375, 0.4375, 0.375, 0.4375, 0.4375, 0.4063, 0.4375, 0.4063, 0.8125, 0.4375, 0.8125, 0.4375, 0.875, 0.4063, 0.875, 0.4063, 0.3125, 0.4375, 0.3125, 0.4375, 0.375, 0.4063, 0.375, 0.4063, 0.75, 0.4375, 0.75, 0.4375, 0.8125, 0.4063, 0.8125, 0.4063, 0.25, 0.4375, 0.25, 0.4375, 0.3125, 0.4063, 0.3125, 0.4375, 0.4375, 0.4688, 0.4375, 0.4688, 0.5, 0.4375, 0.5, 0.4375, 0.875, 0.4688, 0.875, 0.4688, 0.9375, 0.4375, 0.9375, 0.4375, 0.375, 0.4688, 0.375, 0.4688, 0.4375, 0.4375, 0.4375, 0.4375, 0.8125, 0.4688, 0.8125, 0.4688, 0.875, 0.4375, 0.875, 0.4375, 0.3125, 0.4688, 0.3125, 0.4688, 0.375, 0.4375, 0.375, 0.4375, 0.75, 0.4688, 0.75, 0.4688, 0.8125, 0.4375, 0.8125, 0.4375, 0.25, 0.4688, 0.25, 0.4688, 0.3125, 0.4375, 0.3125, 0.4375, 0.6875, 0.4688, 0.6875, 0.4688, 0.75, 0.4375, 0.75, 0.4375, 0.1875, 0.4688, 0.1875, 0.4688, 0.25, 0.4375, 0.25, 0.4375, 0.625, 0.4688, 0.625, 0.4688, 0.6875, 0.4375, 0.6875, 0.4375, 0.125, 0.4688, 0.125, 0.4688, 0.1875, 0.4375, 0.1875, 0.4375, 0.5625, 0.4688, 0.5625, 0.4688, 0.625, 0.4375, 0.625, 0.4375, 0.0625, 0.4688, 0.0625, 0.4688, 0.125, 0.4375, 0.125, 0.4375, 0.5, 0.4688, 0.5, 0.4688, 0.5625, 0.4375, 0.5625, 0.4375, 0.9375, 0.4688, 0.9375, 0.4531, 1.0, 0.4531, 0.0, 0.4688, 0.0625, 0.4375, 0.0625, 0.4688, 0.1875, 0.5, 0.1875, 0.5, 0.25, 0.4688, 0.25, 0.4688, 0.625, 0.5, 0.625, 0.5, 0.6875, 0.4688, 0.6875, 0.4688, 0.125, 0.5, 0.125, 0.5, 0.1875, 0.4688, 0.1875, 0.4688, 0.5625, 0.5, 0.5625, 0.5, 0.625, 0.4688, 0.625, 0.4688, 0.0625, 0.5, 0.0625, 0.5, 0.125, 0.4688, 0.125, 0.4688, 0.5, 0.5, 0.5, 0.5, 0.5625, 0.4688, 0.5625, 0.4688, 0.9375, 0.5, 0.9375, 0.4844, 1.0, 0.4844, 0.0, 0.5, 0.0625, 0.4688, 0.0625, 0.4688, 0.4375, 0.5, 0.4375, 0.5, 0.5, 0.4688, 0.5, 0.4688, 0.875, 0.5, 0.875, 0.5, 0.9375, 0.4688, 0.9375, 0.4688, 0.375, 0.5, 0.375, 0.5, 0.4375, 0.4688, 0.4375, 0.4688, 0.8125, 0.5, 0.8125, 0.5, 0.875, 0.4688, 0.875, 0.4688, 0.3125, 0.5, 0.3125, 0.5, 0.375, 0.4688, 0.375, 0.4688, 0.75, 0.5, 0.75, 0.5, 0.8125, 0.4688, 0.8125, 0.4688, 0.25, 0.5, 0.25, 0.5, 0.3125, 0.4688, 0.3125, 0.4688, 0.6875, 0.5, 0.6875, 0.5, 0.75, 0.4688, 0.75, 0.5, 0.875, 0.5313, 0.875, 0.5313, 0.9375, 0.5, 0.9375, 0.5, 0.375, 0.5313, 0.375, 0.5313, 0.4375, 0.5, 0.4375, 0.5, 0.8125, 0.5313, 0.8125, 0.5313, 0.875, 0.5, 0.875, 0.5, 0.3125, 0.5313, 0.3125, 0.5313, 0.375, 0.5, 0.375, 0.5, 0.75, 0.5313, 0.75, 0.5313, 0.8125, 0.5, 0.8125, 0.5, 0.25, 0.5313, 0.25, 0.5313, 0.3125, 0.5, 0.3125, 0.5, 0.6875, 0.5313, 0.6875, 0.5313, 0.75, 0.5, 0.75, 0.5, 0.1875, 0.5313, 0.1875, 0.5313, 0.25, 0.5, 0.25, 0.5, 0.625, 0.5313, 0.625, 0.5313, 0.6875, 0.5, 0.6875, 0.5, 0.125, 0.5313, 0.125, 0.5313, 0.1875, 0.5, 0.1875, 0.5, 0.5625, 0.5313, 0.5625, 0.5313, 0.625, 0.5, 0.625, 0.5, 0.0625, 0.5313, 0.0625, 0.5313, 0.125, 0.5, 0.125, 0.5, 0.5, 0.5313, 0.5, 0.5313, 0.5625, 0.5, 0.5625, 0.5, 0.9375, 0.5313, 0.9375, 0.5156, 1.0, 0.5156, 0.0, 0.5313, 0.0625, 0.5, 0.0625, 0.5, 0.4375, 0.5313, 0.4375, 0.5313, 0.5, 0.5, 0.5, 0.5313, 0.625, 0.5625, 0.625, 0.5625, 0.6875, 0.5313, 0.6875, 0.5313, 0.125, 0.5625, 0.125, 0.5625, 0.1875, 0.5313, 0.1875, 0.5313, 0.5625, 0.5625, 0.5625, 0.5625, 0.625, 0.5313, 0.625, 0.5313, 0.0625, 0.5625, 0.0625, 0.5625, 0.125, 0.5313, 0.125, 0.5313, 0.5, 0.5625, 0.5, 0.5625, 0.5625, 0.5313, 0.5625, 0.5313, 0.9375, 0.5625, 0.9375, 0.5469, 1.0, 0.5469, 0.0, 0.5625, 0.0625, 0.5313, 0.0625, 0.5313, 0.4375, 0.5625, 0.4375, 0.5625, 0.5, 0.5313, 0.5, 0.5313, 0.875, 0.5625, 0.875, 0.5625, 0.9375, 0.5313, 0.9375, 0.5313, 0.375, 0.5625, 0.375, 0.5625, 0.4375, 0.5313, 0.4375, 0.5313, 0.8125, 0.5625, 0.8125, 0.5625, 0.875, 0.5313, 0.875, 0.5313, 0.3125, 0.5625, 0.3125, 0.5625, 0.375, 0.5313, 0.375, 0.5313, 0.75, 0.5625, 0.75, 0.5625, 0.8125, 0.5313, 0.8125, 0.5313, 0.25, 0.5625, 0.25, 0.5625, 0.3125, 0.5313, 0.3125, 0.5313, 0.6875, 0.5625, 0.6875, 0.5625, 0.75, 0.5313, 0.75, 0.5313, 0.1875, 0.5625, 0.1875, 0.5625, 0.25, 0.5313, 0.25, 0.5625, 0.375, 0.5938, 0.375, 0.5938, 0.4375, 0.5625, 0.4375, 0.5625, 0.8125, 0.5938, 0.8125, 0.5938, 0.875, 0.5625, 0.875, 0.5625, 0.3125, 0.5938, 0.3125, 0.5938, 0.375, 0.5625, 0.375, 0.5625, 0.75, 0.5938, 0.75, 0.5938, 0.8125, 0.5625, 0.8125, 0.5625, 0.25, 0.5938, 0.25, 0.5938, 0.3125, 0.5625, 0.3125, 0.5625, 0.6875, 0.5938, 0.6875, 0.5938, 0.75, 0.5625, 0.75, 0.5625, 0.1875, 0.5938, 0.1875, 0.5938, 0.25, 0.5625, 0.25, 0.5625, 0.625, 0.5938, 0.625, 0.5938, 0.6875, 0.5625, 0.6875, 0.5625, 0.125, 0.5938, 0.125, 0.5938, 0.1875, 0.5625, 0.1875, 0.5625, 0.5625, 0.5938, 0.5625, 0.5938, 0.625, 0.5625, 0.625, 0.5625, 0.0625, 0.5938, 0.0625, 0.5938, 0.125, 0.5625, 0.125, 0.5625, 0.5, 0.5938, 0.5, 0.5938, 0.5625, 0.5625, 0.5625, 0.5625, 0.9375, 0.5938, 0.9375, 0.5781, 1.0, 0.5781, 0.0, 0.5938, 0.0625, 0.5625, 0.0625, 0.5625, 0.4375, 0.5938, 0.4375, 0.5938, 0.5, 0.5625, 0.5, 0.5625, 0.875, 0.5938, 0.875, 0.5938, 0.9375, 0.5625, 0.9375, 0.5938, 0.125, 0.625, 0.125, 0.625, 0.1875, 0.5938, 0.1875, 0.5938, 0.5625, 0.625, 0.5625, 0.625, 0.625, 0.5938, 0.625, 0.5938, 0.0625, 0.625, 0.0625, 0.625, 0.125, 0.5938, 0.125, 0.5938, 0.5, 0.625, 0.5, 0.625, 0.5625, 0.5938, 0.5625, 0.5938, 0.9375, 0.625, 0.9375, 0.6094, 1.0, 0.6094, 0.0, 0.625, 0.0625, 0.5938, 0.0625, 0.5938, 0.4375, 0.625, 0.4375, 0.625, 0.5, 0.5938, 0.5, 0.5938, 0.875, 0.625, 0.875, 0.625, 0.9375, 0.5938, 0.9375, 0.5938, 0.375, 0.625, 0.375, 0.625, 0.4375, 0.5938, 0.4375, 0.5938, 0.8125, 0.625, 0.8125, 0.625, 0.875, 0.5938, 0.875, 0.5938, 0.3125, 0.625, 0.3125, 0.625, 0.375, 0.5938, 0.375, 0.5938, 0.75, 0.625, 0.75, 0.625, 0.8125, 0.5938, 0.8125, 0.5938, 0.25, 0.625, 0.25, 0.625, 0.3125, 0.5938, 0.3125, 0.5938, 0.6875, 0.625, 0.6875, 0.625, 0.75, 0.5938, 0.75, 0.5938, 0.1875, 0.625, 0.1875, 0.625, 0.25, 0.5938, 0.25, 0.5938, 0.625, 0.625, 0.625, 0.625, 0.6875, 0.5938, 0.6875, 0.625, 0.3125, 0.6563, 0.3125, 0.6563, 0.375, 0.625, 0.375, 0.625, 0.75, 0.6563, 0.75, 0.6563, 0.8125, 0.625, 0.8125, 0.625, 0.25, 0.6563, 0.25, 0.6563, 0.3125, 0.625, 0.3125, 0.625, 0.6875, 0.6563, 0.6875, 0.6563, 0.75, 0.625, 0.75, 0.625, 0.1875, 0.6563, 0.1875, 0.6563, 0.25, 0.625, 0.25, 0.625, 0.625, 0.6563, 0.625, 0.6563, 0.6875, 0.625, 0.6875, 0.625, 0.125, 0.6563, 0.125, 0.6563, 0.1875, 0.625, 0.1875, 0.625, 0.5625, 0.6563, 0.5625, 0.6563, 0.625, 0.625, 0.625, 0.625, 0.0625, 0.6563, 0.0625, 0.6563, 0.125, 0.625, 0.125, 0.625, 0.5, 0.6563, 0.5, 0.6563, 0.5625, 0.625, 0.5625, 0.625, 0.9375, 0.6563, 0.9375, 0.6406, 1.0, 0.6406, 0.0, 0.6563, 0.0625, 0.625, 0.0625, 0.625, 0.4375, 0.6563, 0.4375, 0.6563, 0.5, 0.625, 0.5, 0.625, 0.875, 0.6563, 0.875, 0.6563, 0.9375, 0.625, 0.9375, 0.625, 0.375, 0.6563, 0.375, 0.6563, 0.4375, 0.625, 0.4375, 0.625, 0.8125, 0.6563, 0.8125, 0.6563, 0.875, 0.625, 0.875, 0.6563, 0.0625, 0.6875, 0.0625, 0.6875, 0.125, 0.6563, 0.125, 0.6563, 0.5, 0.6875, 0.5, 0.6875, 0.5625, 0.6563, 0.5625, 0.6563, 0.9375, 0.6875, 0.9375, 0.6719, 1.0, 0.6719, 0.0, 0.6875, 0.0625, 0.6563, 0.0625, 0.6563, 0.4375, 0.6875, 0.4375, 0.6875, 0.5, 0.6563, 0.5, 0.6563, 0.875, 0.6875, 0.875, 0.6875, 0.9375, 0.6563, 0.9375, 0.6563, 0.375, 0.6875, 0.375, 0.6875, 0.4375, 0.6563, 0.4375, 0.6563, 0.8125, 0.6875, 0.8125, 0.6875, 0.875, 0.6563, 0.875, 0.6563, 0.3125, 0.6875, 0.3125, 0.6875, 0.375, 0.6563, 0.375, 0.6563, 0.75, 0.6875, 0.75, 0.6875, 0.8125, 0.6563, 0.8125, 0.6563, 0.25, 0.6875, 0.25, 0.6875, 0.3125, 0.6563, 0.3125, 0.6563, 0.6875, 0.6875, 0.6875, 0.6875, 0.75, 0.6563, 0.75, 0.6563, 0.1875, 0.6875, 0.1875, 0.6875, 0.25, 0.6563, 0.25, 0.6563, 0.625, 0.6875, 0.625, 0.6875, 0.6875, 0.6563, 0.6875, 0.6563, 0.125, 0.6875, 0.125, 0.6875, 0.1875, 0.6563, 0.1875, 0.6563, 0.5625, 0.6875, 0.5625, 0.6875, 0.625, 0.6563, 0.625, 0.6875, 0.75, 0.7188, 0.75, 0.7188, 0.8125, 0.6875, 0.8125, 0.6875, 0.25, 0.7188, 0.25, 0.7188, 0.3125, 0.6875, 0.3125, 0.6875, 0.6875, 0.7188, 0.6875, 0.7188, 0.75, 0.6875, 0.75, 0.6875, 0.1875, 0.7188, 0.1875, 0.7188, 0.25, 0.6875, 0.25, 0.6875, 0.625, 0.7188, 0.625, 0.7188, 0.6875, 0.6875, 0.6875, 0.6875, 0.125, 0.7188, 0.125, 0.7188, 0.1875, 0.6875, 0.1875, 0.6875, 0.5625, 0.7188, 0.5625, 0.7188, 0.625, 0.6875, 0.625, 0.6875, 0.0625, 0.7188, 0.0625, 0.7188, 0.125, 0.6875, 0.125, 0.6875, 0.5, 0.7188, 0.5, 0.7188, 0.5625, 0.6875, 0.5625, 0.6875, 0.9375, 0.7188, 0.9375, 0.7031, 1.0, 0.7031, 0.0, 0.7188, 0.0625, 0.6875, 0.0625, 0.6875, 0.4375, 0.7188, 0.4375, 0.7188, 0.5, 0.6875, 0.5, 0.6875, 0.875, 0.7188, 0.875, 0.7188, 0.9375, 0.6875, 0.9375, 0.6875, 0.375, 0.7188, 0.375, 0.7188, 0.4375, 0.6875, 0.4375, 0.6875, 0.8125, 0.7188, 0.8125, 0.7188, 0.875, 0.6875, 0.875, 0.6875, 0.3125, 0.7188, 0.3125, 0.7188, 0.375, 0.6875, 0.375, 0.7188, 0.5, 0.75, 0.5, 0.75, 0.5625, 0.7188, 0.5625, 0.7188, 0.9375, 0.75, 0.9375, 0.7344, 1.0, 0.7344, 0.0, 0.75, 0.0625, 0.7188, 0.0625, 0.7188, 0.4375, 0.75, 0.4375, 0.75, 0.5, 0.7188, 0.5, 0.7188, 0.875, 0.75, 0.875, 0.75, 0.9375, 0.7188, 0.9375, 0.7188, 0.375, 0.75, 0.375, 0.75, 0.4375, 0.7188, 0.4375, 0.7188, 0.8125, 0.75, 0.8125, 0.75, 0.875, 0.7188, 0.875, 0.7188, 0.3125, 0.75, 0.3125, 0.75, 0.375, 0.7188, 0.375, 0.7188, 0.75, 0.75, 0.75, 0.75, 0.8125, 0.7188, 0.8125, 0.7188, 0.25, 0.75, 0.25, 0.75, 0.3125, 0.7188, 0.3125, 0.7188, 0.6875, 0.75, 0.6875, 0.75, 0.75, 0.7188, 0.75, 0.7188, 0.1875, 0.75, 0.1875, 0.75, 0.25, 0.7188, 0.25, 0.7188, 0.625, 0.75, 0.625, 0.75, 0.6875, 0.7188, 0.6875, 0.7188, 0.125, 0.75, 0.125, 0.75, 0.1875, 0.7188, 0.1875, 0.7188, 0.5625, 0.75, 0.5625, 0.75, 0.625, 0.7188, 0.625, 0.7188, 0.0625, 0.75, 0.0625, 0.75, 0.125, 0.7188, 0.125, 0.75, 0.25, 0.7813, 0.25, 0.7813, 0.3125, 0.75, 0.3125, 0.75, 0.6875, 0.7813, 0.6875, 0.7813, 0.75, 0.75, 0.75, 0.75, 0.1875, 0.7813, 0.1875, 0.7813, 0.25, 0.75, 0.25, 0.75, 0.625, 0.7813, 0.625, 0.7813, 0.6875, 0.75, 0.6875, 0.75, 0.125, 0.7813, 0.125, 0.7813, 0.1875, 0.75, 0.1875, 0.75, 0.5625, 0.7813, 0.5625, 0.7813, 0.625, 0.75, 0.625, 0.75, 0.0625, 0.7813, 0.0625, 0.7813, 0.125, 0.75, 0.125, 0.75, 0.5, 0.7813, 0.5, 0.7813, 0.5625, 0.75, 0.5625, 0.75, 0.9375, 0.7813, 0.9375, 0.7656, 1.0, 0.7656, 0.0, 0.7813, 0.0625, 0.75, 0.0625, 0.75, 0.4375, 0.7813, 0.4375, 0.7813, 0.5, 0.75, 0.5, 0.75, 0.875, 0.7813, 0.875, 0.7813, 0.9375, 0.75, 0.9375, 0.75, 0.375, 0.7813, 0.375, 0.7813, 0.4375, 0.75, 0.4375, 0.75, 0.8125, 0.7813, 0.8125, 0.7813, 0.875, 0.75, 0.875, 0.75, 0.3125, 0.7813, 0.3125, 0.7813, 0.375, 0.75, 0.375, 0.75, 0.75, 0.7813, 0.75, 0.7813, 0.8125, 0.75, 0.8125, 0.7813, 0.9375, 0.8125, 0.9375, 0.7969, 1.0, 0.7969, 0.0, 0.8125, 0.0625, 0.7813, 0.0625, 0.7813, 0.4375, 0.8125, 0.4375, 0.8125, 0.5, 0.7813, 0.5, 0.7813, 0.875, 0.8125, 0.875, 0.8125, 0.9375, 0.7813, 0.9375, 0.7813, 0.375, 0.8125, 0.375, 0.8125, 0.4375, 0.7813, 0.4375, 0.7813, 0.8125, 0.8125, 0.8125, 0.8125, 0.875, 0.7813, 0.875, 0.7813, 0.3125, 0.8125, 0.3125, 0.8125, 0.375, 0.7813, 0.375, 0.7813, 0.75, 0.8125, 0.75, 0.8125, 0.8125, 0.7813, 0.8125, 0.7813, 0.25, 0.8125, 0.25, 0.8125, 0.3125, 0.7813, 0.3125, 0.7813, 0.6875, 0.8125, 0.6875, 0.8125, 0.75, 0.7813, 0.75, 0.7813, 0.1875, 0.8125, 0.1875, 0.8125, 0.25, 0.7813, 0.25, 0.7813, 0.625, 0.8125, 0.625, 0.8125, 0.6875, 0.7813, 0.6875, 0.7813, 0.125, 0.8125, 0.125, 0.8125, 0.1875, 0.7813, 0.1875, 0.7813, 0.5625, 0.8125, 0.5625, 0.8125, 0.625, 0.7813, 0.625, 0.7813, 0.0625, 0.8125, 0.0625, 0.8125, 0.125, 0.7813, 0.125, 0.7813, 0.5, 0.8125, 0.5, 0.8125, 0.5625, 0.7813, 0.5625, 0.8125, 0.6875, 0.8438, 0.6875, 0.8438, 0.75, 0.8125, 0.75, 0.8125, 0.1875, 0.8438, 0.1875, 0.8438, 0.25, 0.8125, 0.25, 0.8125, 0.625, 0.8438, 0.625, 0.8438, 0.6875, 0.8125, 0.6875, 0.8125, 0.125, 0.8438, 0.125, 0.8438, 0.1875, 0.8125, 0.1875, 0.8125, 0.5625, 0.8438, 0.5625, 0.8438, 0.625, 0.8125, 0.625, 0.8125, 0.0625, 0.8438, 0.0625, 0.8438, 0.125, 0.8125, 0.125, 0.8125, 0.5, 0.8438, 0.5, 0.8438, 0.5625, 0.8125, 0.5625, 0.8125, 0.9375, 0.8438, 0.9375, 0.8281, 1.0, 0.8281, 0.0, 0.8438, 0.0625, 0.8125, 0.0625, 0.8125, 0.4375, 0.8438, 0.4375, 0.8438, 0.5, 0.8125, 0.5, 0.8125, 0.875, 0.8438, 0.875, 0.8438, 0.9375, 0.8125, 0.9375, 0.8125, 0.375, 0.8438, 0.375, 0.8438, 0.4375, 0.8125, 0.4375, 0.8125, 0.8125, 0.8438, 0.8125, 0.8438, 0.875, 0.8125, 0.875, 0.8125, 0.3125, 0.8438, 0.3125, 0.8438, 0.375, 0.8125, 0.375, 0.8125, 0.75, 0.8438, 0.75, 0.8438, 0.8125, 0.8125, 0.8125, 0.8125, 0.25, 0.8438, 0.25, 0.8438, 0.3125, 0.8125, 0.3125, 0.8438, 0.4375, 0.875, 0.4375, 0.875, 0.5, 0.8438, 0.5, 0.8438, 0.875, 0.875, 0.875, 0.875, 0.9375, 0.8438, 0.9375, 0.8438, 0.375, 0.875, 0.375, 0.875, 0.4375, 0.8438, 0.4375, 0.8438, 0.8125, 0.875, 0.8125, 0.875, 0.875, 0.8438, 0.875, 0.8438, 0.3125, 0.875, 0.3125, 0.875, 0.375, 0.8438, 0.375, 0.8438, 0.75, 0.875, 0.75, 0.875, 0.8125, 0.8438, 0.8125, 0.8438, 0.25, 0.875, 0.25, 0.875, 0.3125, 0.8438, 0.3125, 0.8438, 0.6875, 0.875, 0.6875, 0.875, 0.75, 0.8438, 0.75, 0.8438, 0.1875, 0.875, 0.1875, 0.875, 0.25, 0.8438, 0.25, 0.8438, 0.625, 0.875, 0.625, 0.875, 0.6875, 0.8438, 0.6875, 0.8438, 0.125, 0.875, 0.125, 0.875, 0.1875, 0.8438, 0.1875, 0.8438, 0.5625, 0.875, 0.5625, 0.875, 0.625, 0.8438, 0.625, 0.8438, 0.0625, 0.875, 0.0625, 0.875, 0.125, 0.8438, 0.125, 0.8438, 0.5, 0.875, 0.5, 0.875, 0.5625, 0.8438, 0.5625, 0.8438, 0.9375, 0.875, 0.9375, 0.8594, 1.0, 0.8594, 0.0, 0.875, 0.0625, 0.8438, 0.0625, 0.875, 0.1875, 0.9063, 0.1875, 0.9063, 0.25, 0.875, 0.25, 0.875, 0.625, 0.9063, 0.625, 0.9063, 0.6875, 0.875, 0.6875, 0.875, 0.125, 0.9063, 0.125, 0.9063, 0.1875, 0.875, 0.1875, 0.875, 0.5625, 0.9063, 0.5625, 0.9063, 0.625, 0.875, 0.625, 0.875, 0.0625, 0.9062, 0.0625, 0.9063, 0.125, 0.875, 0.125, 0.875, 0.5, 0.9063, 0.5, 0.9063, 0.5625, 0.875, 0.5625, 0.875, 0.9375, 0.9062, 0.9375, 0.8906, 1.0, 0.8906, 0.0, 0.9062, 0.0625, 0.875, 0.0625, 0.875, 0.4375, 0.9063, 0.4375, 0.9063, 0.5, 0.875, 0.5, 0.875, 0.875, 0.9063, 0.875, 0.9062, 0.9375, 0.875, 0.9375, 0.875, 0.375, 0.9063, 0.375, 0.9063, 0.4375, 0.875, 0.4375, 0.875, 0.8125, 0.9063, 0.8125, 0.9063, 0.875, 0.875, 0.875, 0.875, 0.3125, 0.9063, 0.3125, 0.9063, 0.375, 0.875, 0.375, 0.875, 0.75, 0.9063, 0.75, 0.9063, 0.8125, 0.875, 0.8125, 0.875, 0.25, 0.9063, 0.25, 0.9063, 0.3125, 0.875, 0.3125, 0.875, 0.6875, 0.9063, 0.6875, 0.9063, 0.75, 0.875, 0.75, 0.9063, 0.375, 0.9375, 0.375, 0.9375, 0.4375, 0.9063, 0.4375, 0.9063, 0.8125, 0.9375, 0.8125, 0.9375, 0.875, 0.9063, 0.875, 0.9063, 0.3125, 0.9375, 0.3125, 0.9375, 0.375, 0.9063, 0.375, 0.9063, 0.75, 0.9375, 0.75, 0.9375, 0.8125, 0.9063, 0.8125, 0.9063, 0.25, 0.9375, 0.25, 0.9375, 0.3125, 0.9063, 0.3125, 0.9063, 0.6875, 0.9375, 0.6875, 0.9375, 0.75, 0.9063, 0.75, 0.9063, 0.1875, 0.9375, 0.1875, 0.9375, 0.25, 0.9063, 0.25, 0.9063, 0.625, 0.9375, 0.625, 0.9375, 0.6875, 0.9063, 0.6875, 0.9063, 0.125, 0.9375, 0.125, 0.9375, 0.1875, 0.9063, 0.1875, 0.9063, 0.5625, 0.9375, 0.5625, 0.9375, 0.625, 0.9063, 0.625, 0.9062, 0.0625, 0.9375, 0.0625, 0.9375, 0.125, 0.9063, 0.125, 0.9063, 0.5, 0.9375, 0.5, 0.9375, 0.5625, 0.9063, 0.5625, 0.9062, 0.9375, 0.9375, 0.9375, 0.9219, 1.0, 0.9219, 0.0, 0.9375, 0.0625, 0.9062, 0.0625, 0.9063, 0.4375, 0.9375, 0.4375, 0.9375, 0.5, 0.9063, 0.5, 0.9063, 0.875, 0.9375, 0.875, 0.9375, 0.9375, 0.9062, 0.9375, 0.9375, 0.125, 0.9688, 0.125, 0.9688, 0.1875, 0.9375, 0.1875, 0.9375, 0.5625, 0.9688, 0.5625, 0.9688, 0.625, 0.9375, 0.625, 0.9375, 0.0625, 0.9688, 0.0625, 0.9688, 0.125, 0.9375, 0.125, 0.9375, 0.5, 0.9688, 0.5, 0.9688, 0.5625, 0.9375, 0.5625, 0.9375, 0.9375, 0.9688, 0.9375, 0.9531, 1.0, 0.9531, 0.0, 0.9688, 0.0625, 0.9375, 0.0625, 0.9375, 0.4375, 0.9688, 0.4375, 0.9688, 0.5, 0.9375, 0.5, 0.9375, 0.875, 0.9688, 0.875, 0.9688, 0.9375, 0.9375, 0.9375, 0.9375, 0.375, 0.9688, 0.375, 0.9688, 0.4375, 0.9375, 0.4375, 0.9375, 0.8125, 0.9688, 0.8125, 0.9688, 0.875, 0.9375, 0.875, 0.9375, 0.3125, 0.9688, 0.3125, 0.9688, 0.375, 0.9375, 0.375, 0.9375, 0.75, 0.9688, 0.75, 0.9688, 0.8125, 0.9375, 0.8125, 0.9375, 0.25, 0.9688, 0.25, 0.9688, 0.3125, 0.9375, 0.3125, 0.9375, 0.6875, 0.9688, 0.6875, 0.9688, 0.75, 0.9375, 0.75, 0.9375, 0.1875, 0.9688, 0.1875, 0.9688, 0.25, 0.9375, 0.25, 0.9375, 0.625, 0.9688, 0.625, 0.9688, 0.6875, 0.9375, 0.6875, 0.9688, 0.8125, 1.0, 0.8125, 1.0, 0.875, 0.9688, 0.875, 0.9688, 0.3125, 1.0, 0.3125, 1.0, 0.375, 0.9688, 0.375, 0.9688, 0.75, 1.0, 0.75, 1.0, 0.8125, 0.9688, 0.8125, 0.9688, 0.25, 1.0, 0.25, 1.0, 0.3125, 0.9688, 0.3125, 0.9688, 0.6875, 1.0, 0.6875, 1.0, 0.75, 0.9688, 0.75, 0.9688, 0.1875, 1.0, 0.1875, 1.0, 0.25, 0.9688, 0.25, 0.9688, 0.625, 1.0, 0.625, 1.0, 0.6875, 0.9688, 0.6875, 0.9688, 0.125, 1.0, 0.125, 1.0, 0.1875, 0.9688, 0.1875, 0.9688, 0.5625, 1.0, 0.5625, 1.0, 0.625, 0.9688, 0.625, 0.9688, 0.0625, 1.0, 0.0625, 1.0, 0.125, 0.9688, 0.125, 0.9688, 0.5, 1.0, 0.5, 1.0, 0.5625, 0.9688, 0.5625, 0.9688, 0.9375, 1.0, 0.9375, 0.9844, 1.0, 0.9844, 0.0, 1.0, 0.0625, 0.9688, 0.0625, 0.9688, 0.4375, 1.0, 0.4375, 1.0, 0.5, 0.9688, 0.5, 0.9688, 0.875, 1.0, 0.875, 1.0, 0.9375, 0.9688, 0.9375, 0.9688, 0.375, 1.0, 0.375, 1.0, 0.4375, 0.9688, 0.4375, 2.384e-07, 0.5625, 0.03125, 0.5625, 0.03125, 0.625, 1.192e-07, 0.625, 0.0, 0.0625, 0.03125, 0.0625, 0.03125, 0.125, 1.192e-07, 0.125, 2.384e-07, 0.5, 0.03125, 0.5, 0.03125, 0.5625, 2.384e-07, 0.5625, 0.0, 0.9375, 0.03125, 0.9375, 0.01562, 1.0, 0.01562, 0.0, 0.03125, 0.0625, 0.0, 0.0625, 2.384e-07, 0.4375, 0.03125, 0.4375, 0.03125, 0.5, 2.384e-07, 0.5, 1.192e-07, 0.875, 0.03125, 0.875, 0.03125, 0.9375, 0.0, 0.9375, 1.192e-07, 0.375, 0.03125, 0.375, 0.03125, 0.4375, 2.384e-07, 0.4375, 1.192e-07, 0.8125, 0.03125, 0.8125, 0.03125, 0.875, 1.192e-07, 0.875, 2.384e-07, 0.3125, 0.03125, 0.3125, 0.03125, 0.375, 1.192e-07, 0.375, 2.384e-07, 0.75, 0.03125, 0.75, 0.03125, 0.8125, 1.192e-07, 0.8125, 2.384e-07, 0.25, 0.03125, 0.25, 0.03125, 0.3125, 2.384e-07, 0.3125, 2.384e-07, 0.6875, 0.03125, 0.6875, 0.03125, 0.75, 2.384e-07, 0.75, 1.192e-07, 0.1875, 0.03125, 0.1875, 0.03125, 0.25, 2.384e-07, 0.25, 1.192e-07, 0.625, 0.03125, 0.625, 0.03125, 0.6875, 2.384e-07, 0.6875, 1.192e-07, 0.125, 0.03125, 0.125, 0.03125, 0.1875, 1.192e-07, 0.1875, 0.03125, 0.3125, 0.0625, 0.3125, 0.0625, 0.375, 0.03125, 0.375, 0.03125, 0.75, 0.0625, 0.75, 0.0625, 0.8125, 0.03125, 0.8125, 0.03125, 0.25, 0.0625, 0.25, 0.0625, 0.3125, 0.03125, 0.3125, 0.03125, 0.6875, 0.0625, 0.6875, 0.0625, 0.75, 0.03125, 0.75, 0.03125, 0.1875, 0.0625, 0.1875, 0.0625, 0.25, 0.03125, 0.25, 0.03125, 0.625, 0.0625, 0.625, 0.0625, 0.6875, 0.03125, 0.6875, 0.03125, 0.125, 0.0625, 0.125, 0.0625, 0.1875, 0.03125, 0.1875, 0.03125, 0.5625, 0.0625, 0.5625, 0.0625, 0.625, 0.03125, 0.625, 0.03125, 0.0625, 0.0625, 0.0625, 0.0625, 0.125, 0.03125, 0.125, 0.03125, 0.5, 0.0625, 0.5, 0.0625, 0.5625, 0.03125, 0.5625, 0.03125, 0.9375, 0.0625, 0.9375, 0.04687, 1.0, 0.04687, 0.0, 0.0625, 0.0625, 0.03125, 0.0625, 0.03125, 0.4375, 0.0625, 0.4375, 0.0625, 0.5, 0.03125, 0.5, 0.03125, 0.875, 0.0625, 0.875, 0.0625, 0.9375, 0.03125, 0.9375, 0.03125, 0.375, 0.0625, 0.375, 0.0625, 0.4375, 0.03125, 0.4375, 0.03125, 0.8125, 0.0625, 0.8125, 0.0625, 0.875, 0.03125, 0.875, 0.0625, 0.0625, 0.09375, 0.0625, 0.09375, 0.125, 0.0625, 0.125, 0.0625, 0.5, 0.09375, 0.5, 0.09375, 0.5625, 0.0625, 0.5625, 0.0625, 0.9375, 0.09375, 0.9375, 0.07812, 1.0, 0.07812, 0.0, 0.09375, 0.0625, 0.0625, 0.0625, 0.0625, 0.4375, 0.09375, 0.4375, 0.09375, 0.5, 0.0625, 0.5, 0.0625, 0.875, 0.09375, 0.875, 0.09375, 0.9375, 0.0625, 0.9375, 0.0625, 0.375, 0.09375, 0.375, 0.09375, 0.4375, 0.0625, 0.4375, 0.0625, 0.8125, 0.09375, 0.8125, 0.09375, 0.875, 0.0625, 0.875, 0.0625, 0.3125, 0.09375, 0.3125, 0.09375, 0.375, 0.0625, 0.375, 0.0625, 0.75, 0.09375, 0.75, 0.09375, 0.8125, 0.0625, 0.8125, 0.0625, 0.25, 0.09375, 0.25, 0.09375, 0.3125, 0.0625, 0.3125, 0.0625, 0.6875, 0.09375, 0.6875, 0.09375, 0.75, 0.0625, 0.75, 0.0625, 0.1875, 0.09375, 0.1875, 0.09375, 0.25, 0.0625, 0.25, 0.0625, 0.625, 0.09375, 0.625, 0.09375, 0.6875, 0.0625, 0.6875, 0.0625, 0.125, 0.09375, 0.125, 0.09375, 0.1875, 0.0625, 0.1875, 0.0625, 0.5625, 0.09375, 0.5625, 0.09375, 0.625, 0.0625, 0.625, 0.09375, 0.75, 0.125, 0.75, 0.125, 0.8125, 0.09375, 0.8125, 0.09375, 0.25, 0.125, 0.25, 0.125, 0.3125, 0.09375, 0.3125, 0.09375, 0.6875, 0.125, 0.6875, 0.125, 0.75, 0.09375, 0.75, 0.09375, 0.1875, 0.125, 0.1875, 0.125, 0.25, 0.09375, 0.25, 0.09375, 0.625, 0.125, 0.625, 0.125, 0.6875, 0.09375, 0.6875, 0.09375, 0.125, 0.125, 0.125, 0.125, 0.1875, 0.09375, 0.1875, 0.09375, 0.5625, 0.125, 0.5625, 0.125, 0.625, 0.09375, 0.625, 0.09375, 0.0625, 0.125, 0.0625, 0.125, 0.125, 0.09375, 0.125, 0.09375, 0.5, 0.125, 0.5, 0.125, 0.5625, 0.09375, 0.5625, 0.09375, 0.9375, 0.125, 0.9375, 0.1094, 1.0, 0.1094, 0.0, 0.125, 0.0625, 0.09375, 0.0625, 0.09375, 0.4375, 0.125, 0.4375, 0.125, 0.5, 0.09375, 0.5, 0.09375, 0.875, 0.125, 0.875, 0.125, 0.9375, 0.09375, 0.9375, 0.09375, 0.375, 0.125, 0.375, 0.125, 0.4375, 0.09375, 0.4375, 0.09375, 0.8125, 0.125, 0.8125, 0.125, 0.875, 0.09375, 0.875, 0.09375, 0.3125, 0.125, 0.3125, 0.125, 0.375, 0.09375, 0.375, 0.125, 0.5, 0.1563, 0.5, 0.1563, 0.5625, 0.125, 0.5625, 0.125, 0.9375, 0.1563, 0.9375, 0.1406, 1.0, 0.1406, 0.0, 0.1563, 0.0625, 0.125, 0.0625, 0.125, 0.4375, 0.1563, 0.4375, 0.1563, 0.5, 0.125, 0.5, 0.125, 0.875, 0.1563, 0.875, 0.1563, 0.9375, 0.125, 0.9375, 0.125, 0.375, 0.1563, 0.375, 0.1563, 0.4375, 0.125, 0.4375, 0.125, 0.8125, 0.1563, 0.8125, 0.1563, 0.875, 0.125, 0.875, 0.125, 0.3125, 0.1563, 0.3125, 0.1563, 0.375, 0.125, 0.375, 0.125, 0.75, 0.1563, 0.75, 0.1563, 0.8125, 0.125, 0.8125, 0.125, 0.25, 0.1563, 0.25, 0.1563, 0.3125, 0.125, 0.3125, 0.125, 0.6875, 0.1563, 0.6875, 0.1563, 0.75, 0.125, 0.75, 0.125, 0.1875, 0.1563, 0.1875, 0.1563, 0.25, 0.125, 0.25, 0.125, 0.625, 0.1563, 0.625, 0.1563, 0.6875, 0.125, 0.6875, 0.125, 0.125, 0.1563, 0.125, 0.1563, 0.1875, 0.125, 0.1875, 0.125, 0.5625, 0.1563, 0.5625, 0.1563, 0.625, 0.125, 0.625, 0.125, 0.0625, 0.1563, 0.0625, 0.1563, 0.125, 0.125, 0.125, 0.1563, 0.25, 0.1875, 0.25, 0.1875, 0.3125, 0.1563, 0.3125, 0.1563, 0.6875, 0.1875, 0.6875, 0.1875, 0.75, 0.1563, 0.75, 0.1563, 0.1875, 0.1875, 0.1875, 0.1875, 0.25, 0.1563, 0.25, 0.1563, 0.625, 0.1875, 0.625, 0.1875, 0.6875, 0.1563, 0.6875, 0.1563, 0.125, 0.1875, 0.125, 0.1875, 0.1875, 0.1563, 0.1875, 0.1563, 0.5625, 0.1875, 0.5625, 0.1875, 0.625, 0.1563, 0.625, 0.1563, 0.0625, 0.1875, 0.0625, 0.1875, 0.125, 0.1563, 0.125, 0.1563, 0.5, 0.1875, 0.5, 0.1875, 0.5625, 0.1563, 0.5625, 0.1563, 0.9375, 0.1875, 0.9375, 0.1719, 1.0, 0.1719, 0.0, 0.1875, 0.0625, 0.1563, 0.0625, 0.1563, 0.4375, 0.1875, 0.4375, 0.1875, 0.5, 0.1563, 0.5, 0.1563, 0.875, 0.1875, 0.875, 0.1875, 0.9375, 0.1563, 0.9375, 0.1563, 0.375, 0.1875, 0.375, 0.1875, 0.4375, 0.1563, 0.4375, 0.1563, 0.8125, 0.1875, 0.8125, 0.1875, 0.875, 0.1563, 0.875, 0.1563, 0.3125, 0.1875, 0.3125, 0.1875, 0.375, 0.1563, 0.375, 0.1563, 0.75, 0.1875, 0.75, 0.1875, 0.8125, 0.1563, 0.8125, 0.2031, 0.0, 0.2188, 0.0625, 0.1875, 0.0625, 0.1875, 0.4375, 0.2188, 0.4375, 0.2188, 0.5, 0.1875, 0.5, 0.1875, 0.875, 0.2188, 0.875, 0.2188, 0.9375, 0.1875, 0.9375, 0.1875, 0.375, 0.2188, 0.375, 0.2188, 0.4375, 0.1875, 0.4375, 0.1875, 0.8125, 0.2188, 0.8125, 0.2188, 0.875, 0.1875, 0.875, 0.1875, 0.3125, 0.2188, 0.3125, 0.2188, 0.375, 0.1875, 0.375, 0.1875, 0.75, 0.2188, 0.75, 0.2188, 0.8125, 0.1875, 0.8125, 0.1875, 0.25, 0.2188, 0.25, 0.2188, 0.3125, 0.1875, 0.3125, 0.1875, 0.6875, 0.2188, 0.6875, 0.2188, 0.75, 0.1875, 0.75, 0.1875, 0.1875, 0.2188, 0.1875, 0.2188, 0.25, 0.1875, 0.25, 0.1875, 0.625, 0.2188, 0.625, 0.2188, 0.6875, 0.1875, 0.6875, 0.1875, 0.125, 0.2188, 0.125, 0.2188, 0.1875, 0.1875, 0.1875, 0.1875, 0.5625, 0.2188, 0.5625, 0.2188, 0.625, 0.1875, 0.625, 0.1875, 0.0625, 0.2188, 0.0625, 0.2188, 0.125, 0.1875, 0.125, 0.1875, 0.5, 0.2188, 0.5, 0.2188, 0.5625, 0.1875, 0.5625, 0.1875, 0.9375, 0.2188, 0.9375, 0.2031, 1.0, 0.2188, 0.1875, 0.25, 0.1875, 0.25, 0.25, 0.2188, 0.25, 0.2188, 0.625, 0.25, 0.625, 0.25, 0.6875, 0.2188, 0.6875, 0.2188, 0.125, 0.25, 0.125, 0.25, 0.1875, 0.2188, 0.1875, 0.2188, 0.5625, 0.25, 0.5625, 0.25, 0.625, 0.2188, 0.625, 0.2188, 0.0625, 0.25, 0.0625, 0.25, 0.125, 0.2188, 0.125, 0.2188, 0.5, 0.25, 0.5, 0.25, 0.5625, 0.2188, 0.5625, 0.2188, 0.9375, 0.25, 0.9375, 0.2344, 1.0, 0.2344, 0.0, 0.25, 0.0625, 0.2188, 0.0625, 0.2188, 0.4375, 0.25, 0.4375, 0.25, 0.5, 0.2188, 0.5, 0.2188, 0.875, 0.25, 0.875, 0.25, 0.9375, 0.2188, 0.9375, 0.2188, 0.375, 0.25, 0.375, 0.25, 0.4375, 0.2188, 0.4375, 0.2188, 0.8125, 0.25, 0.8125, 0.25, 0.875, 0.2188, 0.875, 0.2188, 0.3125, 0.25, 0.3125, 0.25, 0.375, 0.2188, 0.375, 0.2188, 0.75, 0.25, 0.75, 0.25, 0.8125, 0.2188, 0.8125, 0.2188, 0.25, 0.25, 0.25, 0.25, 0.3125, 0.2188, 0.3125, 0.2188, 0.6875, 0.25, 0.6875, 0.25, 0.75, 0.2188, 0.75])
me_sphere.use_remesh_fix_poles = True
me_sphere.use_remesh_preserve_attributes = False
me_sphere.use_mirror_vertex_groups = False
me_sphere.update()

# ---- objects
ob_videosphere = bpy.data.objects.new('videoSphere', me_sphere)

# ---- transforms, parenting, visibility, modifiers, constraints
ob_videosphere.location = (0.0, 0.0, 0.0)
ob_videosphere.lineart.crease_threshold = 0.0

# ---- collection membership
col_collection.objects.link(ob_videosphere)

# ---- scene / render settings (as saved in the file)
scene.frame_start = 1; scene.frame_end = 3000; scene.frame_set(154)
scene.render.engine = 'BLENDER_EEVEE_NEXT'
scene.cycles.use_denoising = False
scene.cycles.samples = 128
scene.cycles.sampling_pattern = 'TABULATED_SOBOL'
scene.cycles.use_adaptive_sampling = False
scene.cycles.use_light_tree = False
scene.view_settings.view_transform = 'Filmic'
bpy.context.view_layer.update()

# ---- added for rendering (the .blend has no active camera and no usable light): camera, sun
cam_auto = bpy.data.cameras.new('AutoCamera')
cam_auto.lens = 50.0
cam_auto.sensor_width = 36.0
cam_auto.clip_end = 1000.0
ob_auto_camera = bpy.data.objects.new('AutoCamera', cam_auto)
scene.collection.objects.link(ob_auto_camera)
ob_auto_camera.location = (1.54889, -1.85866, 1.23911)
ob_auto_camera.rotation_euler = (1.09748, -7.21219e-08, 0.694738)
scene.camera = ob_auto_camera
light_auto_sun = bpy.data.lights.new('AutoSun', 'SUN')
light_auto_sun.energy = 3.0
light_auto_sun.angle = 0.0523599
ob_auto_sun = bpy.data.objects.new('AutoSun', light_auto_sun)
scene.collection.objects.link(ob_auto_sun)
ob_auto_sun.rotation_euler = (0.872665, 0.174533, 0.523599)
bpy.context.view_layer.update()
